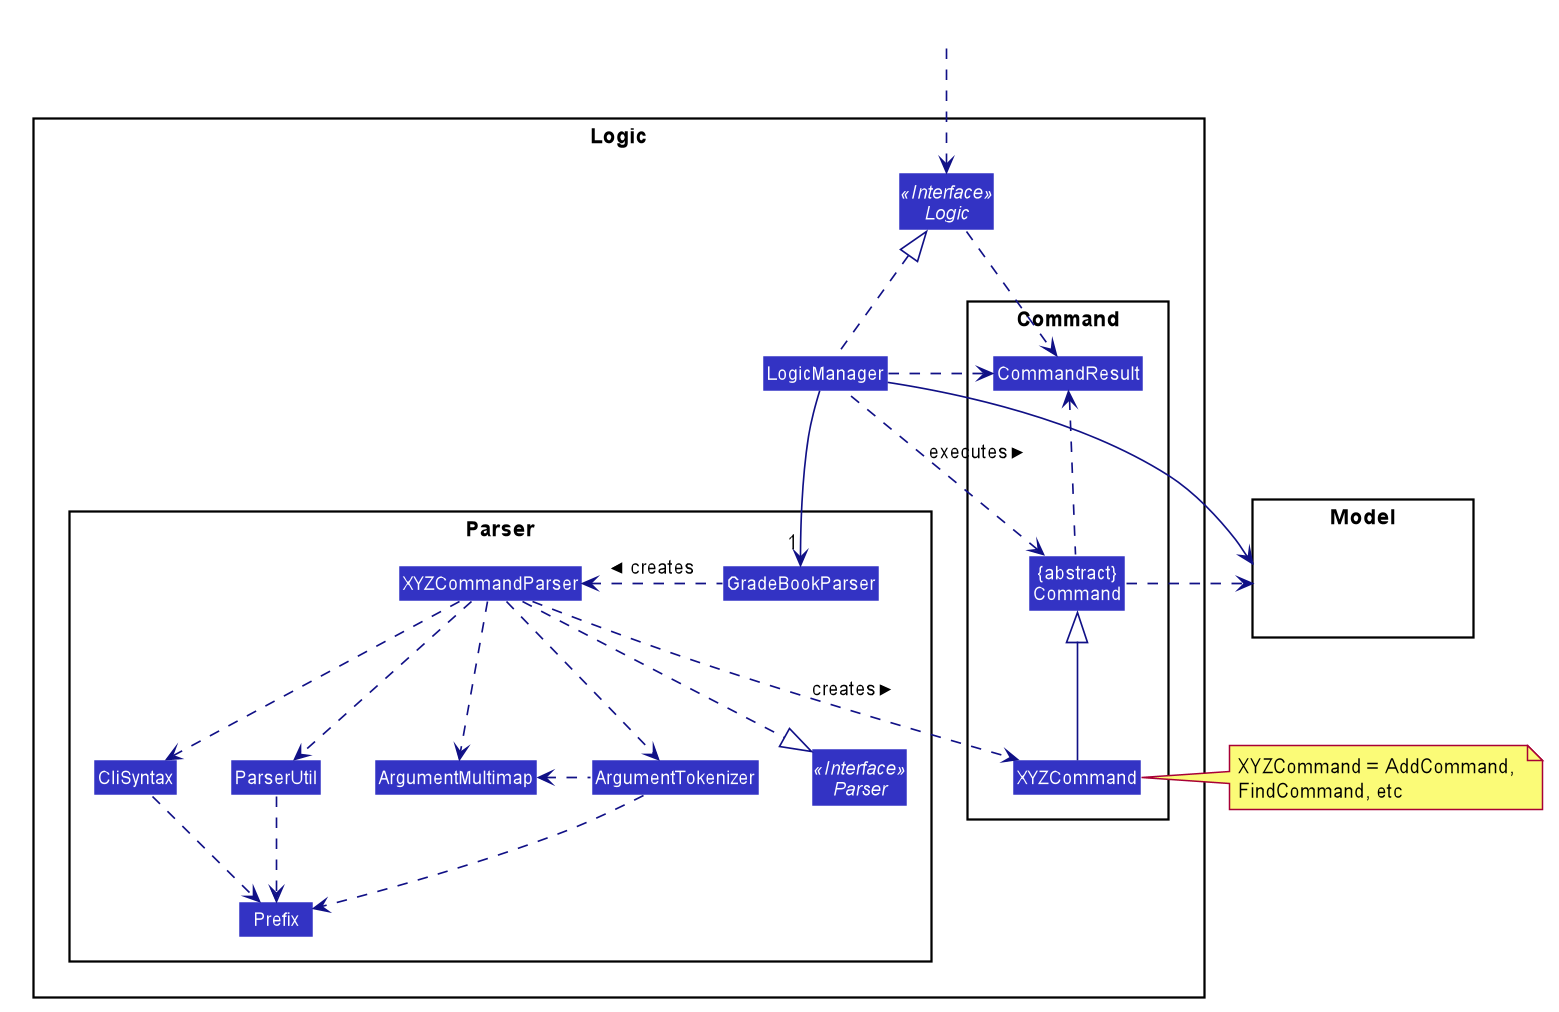

The diagram above was rendered by PlantUML. Its source (embedded in the PNG):
@startuml








skinparam BackgroundColor #FFFFFFF

skinparam Shadowing false

skinparam Class {
    FontColor #FFFFFF
    BorderThickness 1
    BorderColor #FFFFFF
    StereotypeFontColor #FFFFFF
    FontName Arial
}

skinparam Actor {
    BorderColor #000000
    Color #000000
    FontName Arial
}

skinparam Sequence {
    MessageAlign center
    BoxFontSize 15
    BoxPadding 0
    BoxFontColor #FFFFFF
    FontName Arial
}

skinparam Participant {
    FontColor #FFFFFFF
    Padding 20
}

skinparam MinClassWidth 50
skinparam ParticipantPadding 10
skinparam Shadowing false
skinparam DefaultTextAlignment center
skinparam packageStyle Rectangle

hide footbox
hide members
hide circle
skinparam arrowThickness 1.1
skinparam arrowColor #101086
skinparam classBackgroundColor #3333C4

package Logic {

package Parser {
Interface Parser <<Interface>>
Class GradeBookParser
Class XYZCommandParser
Class CliSyntax
Class ParserUtil
Class ArgumentMultimap
Class ArgumentTokenizer
Class Prefix
}

package Command {
Class XYZCommand
Class CommandResult
Class "{abstract}\nCommand" as Command
}

Interface Logic <<Interface>>
Class LogicManager
}

package Model{
Class HiddenModel #FFFFFF
}

Class HiddenOutside #FFFFFF
HiddenOutside ..> Logic

LogicManager .up.|> Logic
LogicManager -->"1" GradeBookParser
GradeBookParser .left.> XYZCommandParser: creates >

XYZCommandParser ..> XYZCommand : creates >
XYZCommandParser ..|> Parser
XYZCommandParser ..> ArgumentMultimap
XYZCommandParser ..> ArgumentTokenizer
ArgumentTokenizer .left.> ArgumentMultimap
XYZCommandParser ..> CliSyntax
CliSyntax ..> Prefix
XYZCommandParser ..> ParserUtil
ParserUtil .down.> Prefix
ArgumentTokenizer .down.> Prefix
XYZCommand -up-|> Command
LogicManager .left.> Command : executes >

LogicManager --> Model
Command .right.> Model
note right of XYZCommand: XYZCommand = AddCommand, \nFindCommand, etc

Logic ..> CommandResult
LogicManager .down.> CommandResult
Command .up.> CommandResult
CommandResult -[hidden]-> Parser
@enduml